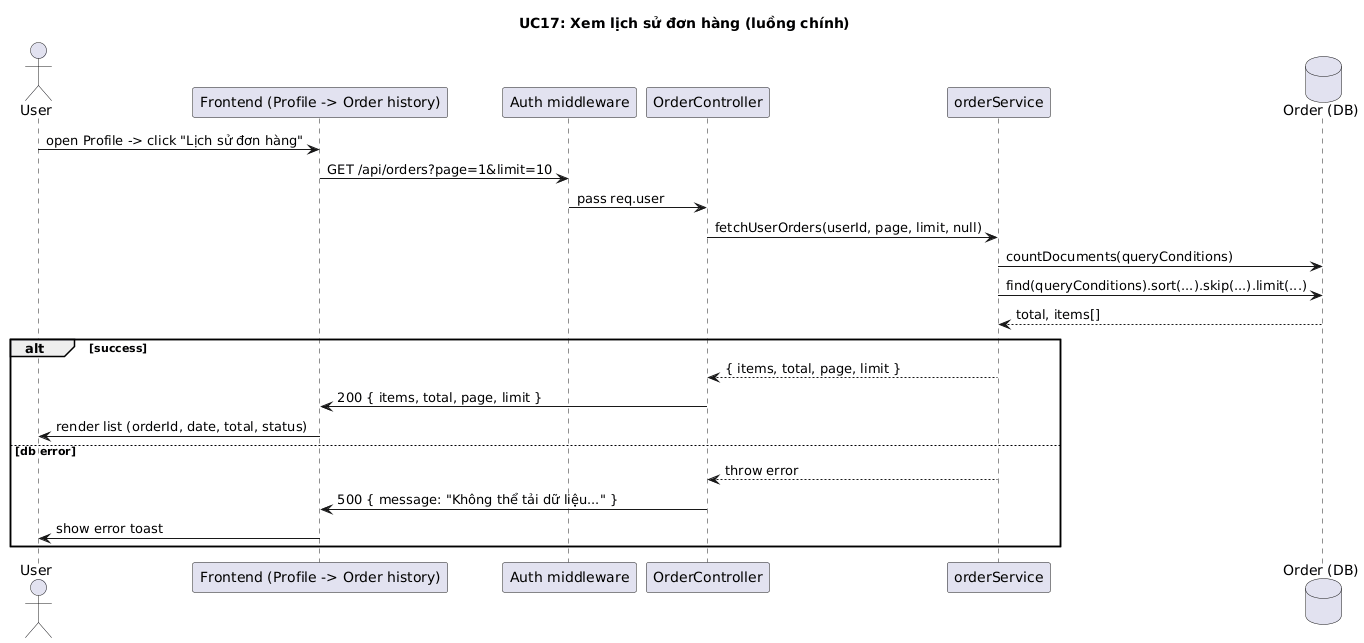

The diagram above was rendered by PlantUML. Its source (embedded in the PNG):
@startuml
title UC17: Xem lịch sử đơn hàng (luồng chính)

actor User
participant Frontend as "Frontend (Profile -> Order history)"
participant Auth as "Auth middleware"
participant OrderController as "OrderController"
participant OrderService as "orderService"
database OrderDB as "Order (DB)"

User -> Frontend: open Profile -> click "Lịch sử đơn hàng"
Frontend -> Auth: GET /api/orders?page=1&limit=10
Auth -> OrderController: pass req.user
OrderController -> OrderService: fetchUserOrders(userId, page, limit, null)
OrderService -> OrderDB: countDocuments(queryConditions)
OrderService -> OrderDB: find(queryConditions).sort(...).skip(...).limit(...)
OrderDB --> OrderService: total, items[]
alt success
  OrderService --> OrderController: { items, total, page, limit }
  OrderController -> Frontend: 200 { items, total, page, limit }
  Frontend -> User: render list (orderId, date, total, status)
else db error
  OrderService --> OrderController: throw error
  OrderController -> Frontend: 500 { message: "Không thể tải dữ liệu..." }
  Frontend -> User: show error toast
end
@enduml